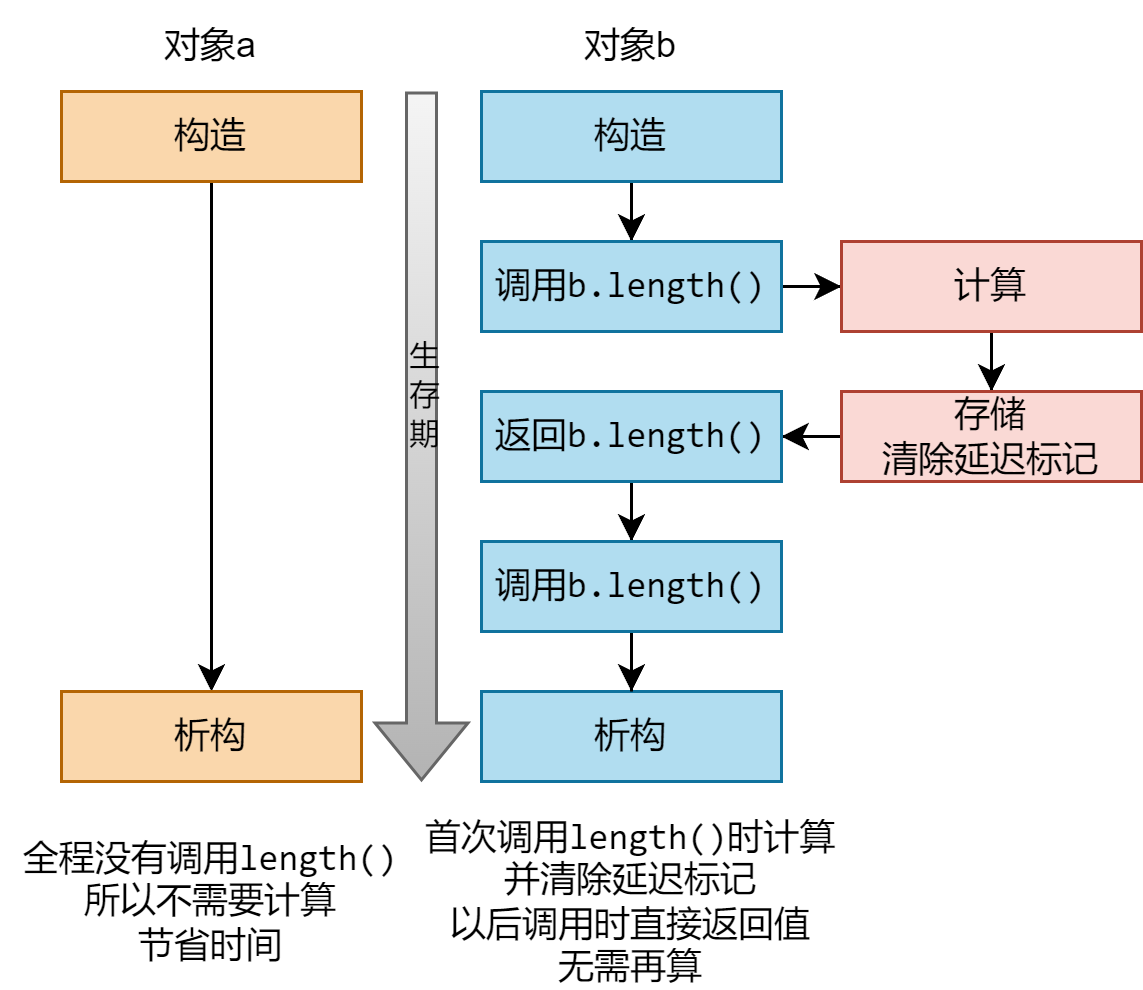

The diagram above was exported from draw.io. Its source (the exported page's mxGraphModel, read from the mxfile embedded in the PNG):
<mxGraphModel dx="977" dy="671" grid="1" gridSize="10" guides="1" tooltips="1" connect="1" arrows="1" fold="1" page="1" pageScale="1" pageWidth="850" pageHeight="1100" math="0" shadow="0">
  <root>
    <mxCell id="0" />
    <mxCell id="1" parent="0" />
    <mxCell id="Jd0V6s8Q-409282UJGnS-2" value="" style="shape=flexArrow;endArrow=classic;html=1;rounded=0;fillColor=#f5f5f5;gradientColor=#b3b3b3;strokeColor=#666666;" parent="1" edge="1">
      <mxGeometry width="50" height="50" relative="1" as="geometry">
        <mxPoint x="320" y="40" as="sourcePoint" />
        <mxPoint x="320" y="270" as="targetPoint" />
      </mxGeometry>
    </mxCell>
    <mxCell id="Jd0V6s8Q-409282UJGnS-7" value="&lt;font style=&quot;font-size: 10px;&quot;&gt;生&lt;br&gt;存&lt;br&gt;期&lt;/font&gt;" style="edgeLabel;html=1;align=center;verticalAlign=middle;resizable=0;points=[];labelBackgroundColor=none;" parent="Jd0V6s8Q-409282UJGnS-2" vertex="1" connectable="0">
      <mxGeometry x="-0.1516" y="-2" relative="1" as="geometry">
        <mxPoint x="2" y="2" as="offset" />
      </mxGeometry>
    </mxCell>
    <mxCell id="Jd0V6s8Q-409282UJGnS-9" style="edgeStyle=orthogonalEdgeStyle;rounded=0;orthogonalLoop=1;jettySize=auto;html=1;" parent="1" source="Jd0V6s8Q-409282UJGnS-3" target="Jd0V6s8Q-409282UJGnS-8" edge="1">
      <mxGeometry relative="1" as="geometry" />
    </mxCell>
    <mxCell id="Jd0V6s8Q-409282UJGnS-3" value="构造" style="rounded=0;whiteSpace=wrap;html=1;fillColor=#fad7ac;strokeColor=#b46504;fontFamily=consolas;" parent="1" vertex="1">
      <mxGeometry x="200" y="40" width="100" height="30" as="geometry" />
    </mxCell>
    <mxCell id="Jd0V6s8Q-409282UJGnS-4" value="对象a" style="text;html=1;strokeColor=none;fillColor=none;align=center;verticalAlign=middle;whiteSpace=wrap;rounded=0;" parent="1" vertex="1">
      <mxGeometry x="220" y="10" width="60" height="30" as="geometry" />
    </mxCell>
    <mxCell id="Jd0V6s8Q-409282UJGnS-8" value="析构" style="rounded=0;whiteSpace=wrap;html=1;fillColor=#fad7ac;strokeColor=#b46504;fontFamily=consolas;" parent="1" vertex="1">
      <mxGeometry x="200" y="240" width="100" height="30" as="geometry" />
    </mxCell>
    <mxCell id="Jd0V6s8Q-409282UJGnS-16" value="" style="edgeStyle=orthogonalEdgeStyle;rounded=0;orthogonalLoop=1;jettySize=auto;html=1;" parent="1" source="Jd0V6s8Q-409282UJGnS-11" target="Jd0V6s8Q-409282UJGnS-15" edge="1">
      <mxGeometry relative="1" as="geometry" />
    </mxCell>
    <mxCell id="Jd0V6s8Q-409282UJGnS-11" value="构造" style="rounded=0;whiteSpace=wrap;html=1;fillColor=#b1ddf0;strokeColor=#10739e;fontFamily=consolas;" parent="1" vertex="1">
      <mxGeometry x="340" y="40" width="100" height="30" as="geometry" />
    </mxCell>
    <mxCell id="Jd0V6s8Q-409282UJGnS-12" value="对象b" style="text;html=1;strokeColor=none;fillColor=none;align=center;verticalAlign=middle;whiteSpace=wrap;rounded=0;" parent="1" vertex="1">
      <mxGeometry x="360" y="10" width="60" height="30" as="geometry" />
    </mxCell>
    <mxCell id="Jd0V6s8Q-409282UJGnS-13" value="析构" style="rounded=0;whiteSpace=wrap;html=1;fillColor=#b1ddf0;strokeColor=#10739e;fontFamily=consolas;" parent="1" vertex="1">
      <mxGeometry x="340" y="240" width="100" height="30" as="geometry" />
    </mxCell>
    <mxCell id="Jd0V6s8Q-409282UJGnS-18" value="" style="edgeStyle=orthogonalEdgeStyle;rounded=0;orthogonalLoop=1;jettySize=auto;html=1;" parent="1" source="Jd0V6s8Q-409282UJGnS-15" target="Jd0V6s8Q-409282UJGnS-17" edge="1">
      <mxGeometry relative="1" as="geometry" />
    </mxCell>
    <mxCell id="Jd0V6s8Q-409282UJGnS-15" value="&lt;font face=&quot;consolas&quot;&gt;调用b.length()&lt;/font&gt;" style="rounded=0;whiteSpace=wrap;html=1;fillColor=#b1ddf0;strokeColor=#10739e;" parent="1" vertex="1">
      <mxGeometry x="340" y="90" width="100" height="30" as="geometry" />
    </mxCell>
    <mxCell id="Jd0V6s8Q-409282UJGnS-20" value="" style="edgeStyle=orthogonalEdgeStyle;rounded=0;orthogonalLoop=1;jettySize=auto;html=1;" parent="1" source="Jd0V6s8Q-409282UJGnS-17" target="Jd0V6s8Q-409282UJGnS-19" edge="1">
      <mxGeometry relative="1" as="geometry" />
    </mxCell>
    <mxCell id="Jd0V6s8Q-409282UJGnS-17" value="&lt;font face=&quot;consolas&quot;&gt;计算&lt;/font&gt;" style="rounded=0;whiteSpace=wrap;html=1;fillColor=#fad9d5;strokeColor=#ae4132;" parent="1" vertex="1">
      <mxGeometry x="460" y="90" width="100" height="30" as="geometry" />
    </mxCell>
    <mxCell id="Jd0V6s8Q-409282UJGnS-24" value="" style="edgeStyle=orthogonalEdgeStyle;rounded=0;orthogonalLoop=1;jettySize=auto;html=1;" parent="1" source="Jd0V6s8Q-409282UJGnS-19" target="Jd0V6s8Q-409282UJGnS-23" edge="1">
      <mxGeometry relative="1" as="geometry" />
    </mxCell>
    <mxCell id="Jd0V6s8Q-409282UJGnS-19" value="&lt;font face=&quot;consolas&quot;&gt;存储&lt;br&gt;清除延迟标记&lt;br&gt;&lt;/font&gt;" style="rounded=0;whiteSpace=wrap;html=1;fillColor=#fad9d5;strokeColor=#ae4132;" parent="1" vertex="1">
      <mxGeometry x="460" y="140" width="100" height="30" as="geometry" />
    </mxCell>
    <mxCell id="Jd0V6s8Q-409282UJGnS-28" value="" style="edgeStyle=orthogonalEdgeStyle;rounded=0;orthogonalLoop=1;jettySize=auto;html=1;" parent="1" source="Jd0V6s8Q-409282UJGnS-23" target="Jd0V6s8Q-409282UJGnS-27" edge="1">
      <mxGeometry relative="1" as="geometry" />
    </mxCell>
    <mxCell id="Jd0V6s8Q-409282UJGnS-23" value="&lt;font face=&quot;consolas&quot;&gt;返回b.length()&lt;/font&gt;" style="rounded=0;whiteSpace=wrap;html=1;fillColor=#b1ddf0;strokeColor=#10739e;" parent="1" vertex="1">
      <mxGeometry x="340" y="140" width="100" height="30" as="geometry" />
    </mxCell>
    <mxCell id="Jd0V6s8Q-409282UJGnS-29" value="" style="edgeStyle=orthogonalEdgeStyle;rounded=0;orthogonalLoop=1;jettySize=auto;html=1;" parent="1" source="Jd0V6s8Q-409282UJGnS-27" target="Jd0V6s8Q-409282UJGnS-13" edge="1">
      <mxGeometry relative="1" as="geometry" />
    </mxCell>
    <mxCell id="Jd0V6s8Q-409282UJGnS-27" value="&lt;font face=&quot;consolas&quot;&gt;调用b.length()&lt;/font&gt;" style="rounded=0;whiteSpace=wrap;html=1;fillColor=#b1ddf0;strokeColor=#10739e;" parent="1" vertex="1">
      <mxGeometry x="340" y="190" width="100" height="30" as="geometry" />
    </mxCell>
    <mxCell id="Jd0V6s8Q-409282UJGnS-30" value="&lt;font face=&quot;consolas&quot;&gt;全程没有调用length()&lt;br&gt;所以不需要计算&lt;br&gt;节省时间&lt;br&gt;&lt;/font&gt;" style="text;html=1;strokeColor=none;fillColor=none;align=center;verticalAlign=middle;whiteSpace=wrap;rounded=0;" parent="1" vertex="1">
      <mxGeometry x="180" y="280" width="140" height="60" as="geometry" />
    </mxCell>
    <mxCell id="Jd0V6s8Q-409282UJGnS-31" value="&lt;font face=&quot;consolas&quot;&gt;首次调用length()时计算&lt;br&gt;并清除延迟标记&lt;br&gt;以后调用时直接返回值&lt;br&gt;无需再算&lt;br&gt;&lt;/font&gt;" style="text;html=1;strokeColor=none;fillColor=none;align=center;verticalAlign=middle;whiteSpace=wrap;rounded=0;" parent="1" vertex="1">
      <mxGeometry x="320" y="280" width="140" height="60" as="geometry" />
    </mxCell>
  </root>
</mxGraphModel>